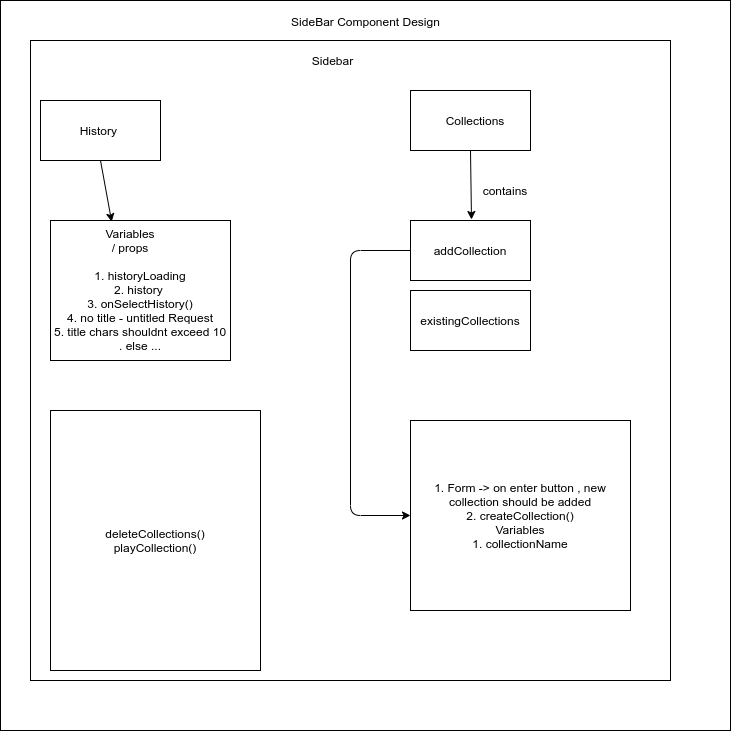

The diagram above was exported from draw.io. Its source (the exported page's mxGraphModel, read from the mxfile embedded in the PNG):
<mxGraphModel dx="1355" dy="725" grid="1" gridSize="10" guides="1" tooltips="1" connect="1" arrows="1" fold="1" page="1" pageScale="1" pageWidth="850" pageHeight="1100" math="0" shadow="0">
  <root>
    <mxCell id="0" />
    <mxCell id="1" parent="0" />
    <mxCell id="wUthc11q7dAZvfUcWCnt-1" value="" style="rounded=0;whiteSpace=wrap;html=1;" vertex="1" parent="1">
      <mxGeometry x="90" y="40" width="730" height="730" as="geometry" />
    </mxCell>
    <mxCell id="wUthc11q7dAZvfUcWCnt-2" value="" style="rounded=0;whiteSpace=wrap;html=1;" vertex="1" parent="1">
      <mxGeometry x="120" y="80" width="640" height="640" as="geometry" />
    </mxCell>
    <mxCell id="wUthc11q7dAZvfUcWCnt-3" value="Sidebar" style="text;html=1;strokeColor=none;fillColor=none;align=center;verticalAlign=middle;whiteSpace=wrap;rounded=0;" vertex="1" parent="1">
      <mxGeometry x="390" y="90" width="65" height="20" as="geometry" />
    </mxCell>
    <mxCell id="wUthc11q7dAZvfUcWCnt-4" value="History&amp;nbsp;" style="rounded=0;whiteSpace=wrap;html=1;" vertex="1" parent="1">
      <mxGeometry x="130" y="140" width="120" height="60" as="geometry" />
    </mxCell>
    <mxCell id="wUthc11q7dAZvfUcWCnt-5" value="" style="endArrow=classic;html=1;exitX=0.5;exitY=1;exitDx=0;exitDy=0;entryX=0.34;entryY=0.009;entryDx=0;entryDy=0;entryPerimeter=0;" edge="1" parent="1" source="wUthc11q7dAZvfUcWCnt-4" target="wUthc11q7dAZvfUcWCnt-6">
      <mxGeometry width="50" height="50" relative="1" as="geometry">
        <mxPoint x="400" y="400" as="sourcePoint" />
        <mxPoint x="450" y="350" as="targetPoint" />
      </mxGeometry>
    </mxCell>
    <mxCell id="wUthc11q7dAZvfUcWCnt-6" value="" style="rounded=0;whiteSpace=wrap;html=1;" vertex="1" parent="1">
      <mxGeometry x="140" y="260" width="180" height="140" as="geometry" />
    </mxCell>
    <mxCell id="wUthc11q7dAZvfUcWCnt-7" value="Variables / props" style="text;html=1;strokeColor=none;fillColor=none;align=center;verticalAlign=middle;whiteSpace=wrap;rounded=0;" vertex="1" parent="1">
      <mxGeometry x="200" y="270" width="40" height="20" as="geometry" />
    </mxCell>
    <mxCell id="wUthc11q7dAZvfUcWCnt-8" value="1. historyLoading&lt;br&gt;2. history&amp;nbsp;&lt;br&gt;3. onSelectHistory()&lt;br&gt;4. no title - untitled Request&lt;br&gt;5. title chars shouldnt exceed 10 . else ..." style="text;html=1;strokeColor=none;fillColor=none;align=center;verticalAlign=middle;whiteSpace=wrap;rounded=0;" vertex="1" parent="1">
      <mxGeometry x="140" y="300" width="180" height="100" as="geometry" />
    </mxCell>
    <mxCell id="wUthc11q7dAZvfUcWCnt-9" value="" style="rounded=0;whiteSpace=wrap;html=1;" vertex="1" parent="1">
      <mxGeometry x="500" y="130" width="120" height="60" as="geometry" />
    </mxCell>
    <mxCell id="wUthc11q7dAZvfUcWCnt-10" value="Collections" style="text;html=1;strokeColor=none;fillColor=none;align=center;verticalAlign=middle;whiteSpace=wrap;rounded=0;" vertex="1" parent="1">
      <mxGeometry x="530" y="150" width="70" height="20" as="geometry" />
    </mxCell>
    <mxCell id="wUthc11q7dAZvfUcWCnt-11" value="" style="endArrow=classic;html=1;exitX=0.5;exitY=1;exitDx=0;exitDy=0;entryX=0.321;entryY=-0.009;entryDx=0;entryDy=0;entryPerimeter=0;" edge="1" parent="1" source="wUthc11q7dAZvfUcWCnt-9">
      <mxGeometry width="50" height="50" relative="1" as="geometry">
        <mxPoint x="164" y="208.98000000000002" as="sourcePoint" />
        <mxPoint x="560.99" y="259.01" as="targetPoint" />
      </mxGeometry>
    </mxCell>
    <mxCell id="wUthc11q7dAZvfUcWCnt-12" value="addCollection" style="rounded=0;whiteSpace=wrap;html=1;" vertex="1" parent="1">
      <mxGeometry x="500" y="260" width="120" height="60" as="geometry" />
    </mxCell>
    <mxCell id="wUthc11q7dAZvfUcWCnt-13" value="existingCollections" style="rounded=0;whiteSpace=wrap;html=1;" vertex="1" parent="1">
      <mxGeometry x="500" y="330" width="120" height="60" as="geometry" />
    </mxCell>
    <mxCell id="wUthc11q7dAZvfUcWCnt-14" value="1. Form -&amp;gt; on enter button , new collection should be added&lt;br&gt;2. createCollection()&lt;br&gt;Variables&lt;br&gt;1. collectionName" style="rounded=0;whiteSpace=wrap;html=1;" vertex="1" parent="1">
      <mxGeometry x="500" y="460" width="220" height="190" as="geometry" />
    </mxCell>
    <mxCell id="wUthc11q7dAZvfUcWCnt-15" value="contains" style="text;html=1;strokeColor=none;fillColor=none;align=center;verticalAlign=middle;whiteSpace=wrap;rounded=0;" vertex="1" parent="1">
      <mxGeometry x="575" y="220" width="40" height="20" as="geometry" />
    </mxCell>
    <mxCell id="wUthc11q7dAZvfUcWCnt-16" value="" style="endArrow=classic;html=1;exitX=0;exitY=0.5;exitDx=0;exitDy=0;entryX=0;entryY=0.5;entryDx=0;entryDy=0;" edge="1" parent="1" source="wUthc11q7dAZvfUcWCnt-12" target="wUthc11q7dAZvfUcWCnt-14">
      <mxGeometry width="50" height="50" relative="1" as="geometry">
        <mxPoint x="400" y="420" as="sourcePoint" />
        <mxPoint x="450" y="370" as="targetPoint" />
        <Array as="points">
          <mxPoint x="440" y="290" />
          <mxPoint x="440" y="555" />
        </Array>
      </mxGeometry>
    </mxCell>
    <mxCell id="wUthc11q7dAZvfUcWCnt-17" value="" style="rounded=0;whiteSpace=wrap;html=1;" vertex="1" parent="1">
      <mxGeometry x="140" y="450" width="210" height="260" as="geometry" />
    </mxCell>
    <mxCell id="wUthc11q7dAZvfUcWCnt-18" value="deleteCollections()&lt;br&gt;playCollection()&lt;br&gt;" style="text;html=1;strokeColor=none;fillColor=none;align=center;verticalAlign=middle;whiteSpace=wrap;rounded=0;" vertex="1" parent="1">
      <mxGeometry x="140" y="450" width="210" height="260" as="geometry" />
    </mxCell>
    <mxCell id="wUthc11q7dAZvfUcWCnt-19" value="SideBar Component Design" style="text;html=1;strokeColor=none;fillColor=none;align=center;verticalAlign=middle;whiteSpace=wrap;rounded=0;" vertex="1" parent="1">
      <mxGeometry x="367.5" y="60" width="175" as="geometry" />
    </mxCell>
  </root>
</mxGraphModel>